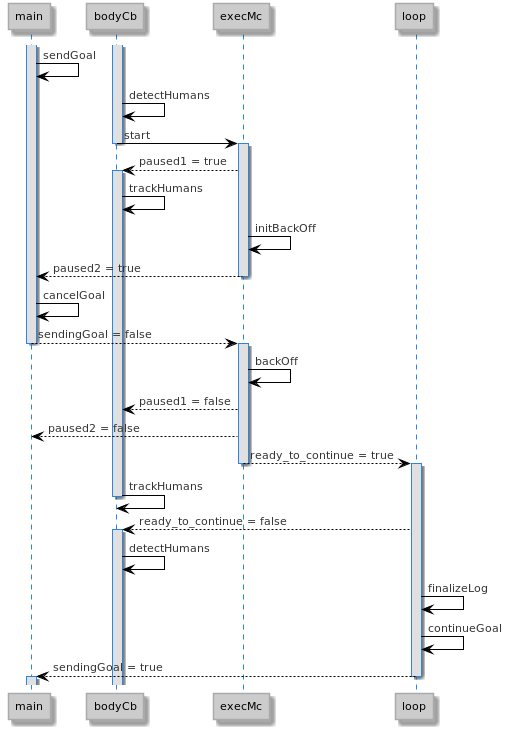

The diagram above was rendered by PlantUML. Its source (embedded in the PNG):
@startuml





skinparam stereotypeCBackgroundColor 1a66c2







skinparam backgroundColor fff








skinparam circledCharacter {
  radius 8
  fontSize 11
  fontName Verdana
}

skinparam class {
    backgroundColor ccc
  borderColor aaa
    fontColor 000
  fontName Verdana
  fontSize 11
  stereotypeFontColor 333
  stereotypeFontSize 11
    arrowColor 000
  arrowFontName Verdana
  arrowFontColor 333
  arrowFontSize 11

  attributeFontColor 333
  attributeFontSize 11
  attributeIconSize 11
}


skinparam actor {
    backgroundColor 2a86e2
  borderColor 1a66c2
    fontColor 000
  fontName Verdana
  fontSize 11
  stereotypeFontColor 333
  stereotypeFontSize 11
}

skinparam participant {
    backgroundColor ccc
  borderColor aaa
    fontColor 000
  fontName Verdana
  fontSize 11
  stereotypeFontColor 333
  stereotypeFontSize 11
}

skinparam collections {
    backgroundColor ccc
  borderColor aaa
    fontColor 000
  fontName Verdana
  fontSize 11
  stereotypeFontColor 333
  stereotypeFontSize 11
}

skinparam SequenceBox{
    backgroundColor e0e0e0
  borderColor cccccc
    fontColor 000
  fontName Verdana
  fontSize 11
  stereotypeFontColor 333
  stereotypeFontSize 11
}


skinparam interface {
    backgroundColor 2a86e2
  borderColor 1a66c2
    fontColor 000
  fontName Verdana
  fontSize 11
  stereotypeFontColor 333
  stereotypeFontSize 11
}

skinparam component {
    backgroundColor ccc
  borderColor aaa
    fontColor 000
  fontName Verdana
  fontSize 11
  stereotypeFontColor 333
  stereotypeFontSize 11
}

skinparam node {
    backgroundColor ccc
  borderColor aaa
    fontColor 000
  fontName Verdana
  fontSize 11
  stereotypeFontColor 333
  stereotypeFontSize 11
}

skinparam database {
    backgroundColor ccc
  borderColor aaa
    fontColor 000
  fontName Verdana
  fontSize 11
  stereotypeFontColor 333
  stereotypeFontSize 11
}

skinparam queue {
    backgroundColor ccc
  borderColor aaa
    fontColor 000
  fontName Verdana
  fontSize 11
  stereotypeFontColor 333
  stereotypeFontSize 11
}


skinparam usecase {
    backgroundColor ccc
  borderColor aaa
    fontColor 000
  fontName Verdana
  fontSize 11
  stereotypeFontColor 333
  stereotypeFontSize 11
    arrowColor 000
  arrowFontName Verdana
  arrowFontColor 333
  arrowFontSize 11
}

skinparam activity {
    backgroundColor ccc
  borderColor aaa
    fontColor 000
  fontName Verdana
  fontSize 11
  stereotypeFontColor 333
  stereotypeFontSize 11
    arrowColor 000
  arrowFontName Verdana
  arrowFontColor 333
  arrowFontSize 11
}

skinparam sequence {
    fontColor 000
  fontName Verdana
  fontSize 11
  stereotypeFontColor 333
  stereotypeFontSize 11
    arrowColor 000
  arrowFontName Verdana
  arrowFontColor 333
  arrowFontSize 11

  lifeLineBorderColor 2a86e2
  lifeLineBackgroundColor e0e0e0
}

skinparam boundary {
    backgroundColor 2a86e2
  borderColor 1a66c2
    fontColor 000
  fontName Verdana
  fontSize 11
  stereotypeFontColor 333
  stereotypeFontSize 11
}

skinparam control {
    backgroundColor 2a86e2
  borderColor 1a66c2
    fontColor 000
  fontName Verdana
  fontSize 11
  stereotypeFontColor 333
  stereotypeFontSize 11
}

skinparam entity {
    backgroundColor 2a86e2
  borderColor 1a66c2
    fontColor 000
  fontName Verdana
  fontSize 11
  stereotypeFontColor 333
  stereotypeFontSize 11
}


skinparam state {
    backgroundColor ccc
  borderColor aaa
    fontColor 000
  fontName Verdana
  fontSize 11
  stereotypeFontColor 333
  stereotypeFontSize 11
    arrowColor 000
  arrowFontName Verdana
  arrowFontColor 333
  arrowFontSize 11
  startColor 2a86e2
  endColor 1a66c2
}


skinparam object {
    backgroundColor ccc
  borderColor aaa
    fontColor 000
  fontName Verdana
  fontSize 11
  stereotypeFontColor 333
  stereotypeFontSize 11
    arrowColor 000
  arrowFontName Verdana
  arrowFontColor 333
  arrowFontSize 11
}


skinparam note {
    backgroundColor 2a86e2
  borderColor 1a66c2
    fontColor 000
  fontName Verdana
  fontSize 11
  stereotypeFontColor 333
  stereotypeFontSize 11
}

skinparam cloud {
    backgroundColor ccc
  borderColor aaa
    fontColor 000
  fontName Verdana
  fontSize 11
  stereotypeFontColor 333
  stereotypeFontSize 11
    arrowColor 000
  arrowFontName Verdana
  arrowFontColor 333
  arrowFontSize 11
}

skinparam rectangle {
    backgroundColor ccc
  borderColor aaa
    fontColor 000
  fontName Verdana
  fontSize 11
  stereotypeFontColor 333
  stereotypeFontSize 11
}

skinparam storage {
    backgroundColor ccc
  borderColor aaa
    fontColor 000
  fontName Verdana
  fontSize 11
  stereotypeFontColor 333
  stereotypeFontSize 11
}


activate main
activate bodyCb
main -> main: sendGoal
bodyCb -> bodyCb: detectHumans
bodyCb -> execMc: start
deactivate bodyCb
activate execMc
execMc --> bodyCb: paused1 = true
activate bodyCb
bodyCb -> bodyCb: trackHumans
execMc -> execMc: initBackOff
execMc --> main: paused2 = true
deactivate execMc
main -> main: cancelGoal
main --> execMc: sendingGoal = false
deactivate main
activate execMc
execMc -> execMc: backOff
execMc --> bodyCb: paused1 = false
execMc --> main: paused2 = false
execMc --> loop: ready_to_continue = true
deactivate execMc
activate loop
bodyCb -> bodyCb: trackHumans
deactivate bodyCb
loop --> bodyCb: ready_to_continue = false
activate bodyCb
bodyCb -> bodyCb: detectHumans
loop -> loop: finalizeLog
loop -> loop: continueGoal
loop --> main: sendingGoal = true
deactivate loop
activate main
@enduml